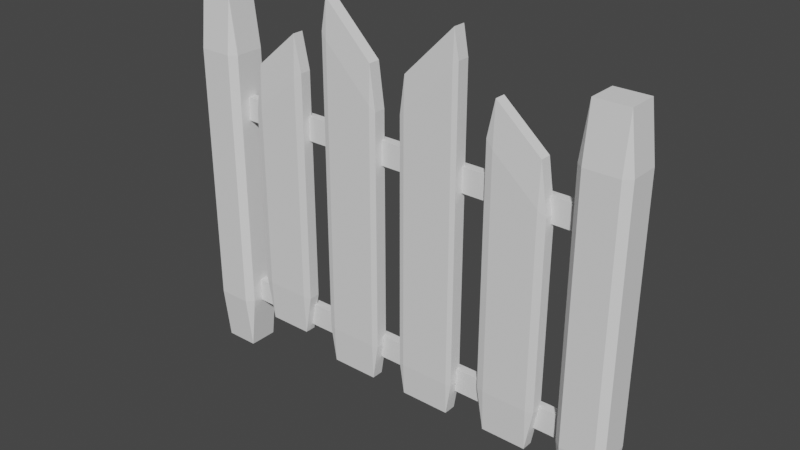 # Source: Fences1.blend  (saved by Blender 2.91.10; exported with 4.5.12 LTS)
import bpy
from mathutils import Matrix  # noqa: F401  (used for matrix-valued properties, if any)

bpy.ops.wm.read_factory_settings(use_empty=True)
scene = bpy.context.scene
scene.name = 'Scene'

# ---- collections
col_collection = bpy.data.collections.new('Collection'); scene.collection.children.link(col_collection)

# ---- world
world_world = bpy.data.worlds.new('World'); scene.world = world_world
world_world.use_nodes = True; world_world.node_tree.nodes.clear()
_N = world_world.node_tree.nodes; _L = world_world.node_tree.links
n0 = _N.new('ShaderNodeOutputWorld'); n0.name = 'World Output'; n0.location = (300, 300)
n1 = _N.new('ShaderNodeBackground'); n1.name = 'Background'; n1.location = (10, 300)
n1.inputs[0].default_value = (0.05088, 0.05088, 0.05088, 1.0)
_L.new(n1.outputs[0], n0.inputs[0])
n0.is_active_output = True
world_world.color = (0.05088, 0.05088, 0.05088)
world_world.use_sun_shadow = False
world_world.sun_shadow_jitter_overblur = 0.0

# ---- meshes
me_cube_017 = bpy.data.meshes.new('Cube.017')
me_cube_017.from_pydata([(-1.0, -0.8332, -0.8332), (-0.8332, -0.8332, -1.0), (-0.8332, -1.0, -0.8332), (-1.0, 0.8332, -0.8332), (-0.8332, 1.0, -0.8332), (-0.8332, 0.8332, -1.0), (1.0, -0.8332, -0.8332), (0.8332, -1.0, -0.8332), (0.8332, -0.8332, -1.0), (0.8332, 1.0, -0.8332), (1.0, 0.8332, -0.8332), (0.8332, 0.8332, -1.0), (-1.0, -0.8332, 0.4644), (-0.8332, -1.0, 0.4885), (-0.8352, -0.8332, 0.657), (-0.8332, 1.0, 0.4885), (-1.0, 0.8332, 0.4644), (-0.8352, 0.8332, 0.657), (0.8332, -1.0, 0.7488), (1.0, -0.8332, 0.7769), (0.8352, -0.8332, 0.918), (0.8332, 1.0, 0.7488), (0.8352, 0.8332, 0.918), (1.0, 0.8332, 0.7769), (-8.876, -1.082, -1.161), (-8.876, -1.905, -0.8713), (-9.111, -1.082, -0.8713), (-8.876, -1.905, 0.5189), (-8.876, -1.082, 0.8082), (-9.111, -1.082, 0.5189), (-8.876, 2.872, -1.161), (-9.111, 2.872, -0.8713), (-8.876, 3.695, -0.8713), (-8.876, 2.872, 0.8082), (-8.876, 3.695, 0.5189), (-9.111, 2.872, 0.5189), (-7.746, -1.082, -1.161), (-7.511, -1.082, -0.8713), (-7.746, -1.905, -0.8713), (-7.746, -1.082, 0.8082), (-7.746, -1.905, 0.5189), (-7.511, -1.082, 0.5189), (-7.746, 2.872, -1.161), (-7.746, 3.695, -0.8713), (-7.511, 2.872, -0.8713), (-7.746, 2.872, 0.8082), (-7.511, 2.872, 0.5189), (-7.746, 3.695, 0.5189), (5.036, -1.082, -1.129), (5.036, -1.905, -0.8492), (4.801, -1.082, -0.8492), (5.036, -1.905, 0.4968), (5.036, -1.082, 0.7769), (4.801, -1.082, 0.4968), (5.036, 2.872, -1.129), (4.801, 2.872, -0.8492), (5.036, 3.695, -0.8492), (5.036, 2.872, 0.7769), (5.036, 3.695, 0.4968), (4.801, 2.872, 0.4968), (6.166, -1.082, -1.129), (6.401, -1.082, -0.8492), (6.166, -1.905, -0.8492), (6.166, -1.082, 0.7769), (6.166, -1.905, 0.4968), (6.401, -1.082, 0.4968), (6.166, 2.872, -1.129), (6.166, 3.695, -0.8492), (6.401, 2.872, -0.8492), (6.166, 2.872, 0.7769), (6.401, 2.872, 0.4968), (6.166, 3.695, 0.4968), (-8.421, 0.2947, 0.1642), (-8.421, 0.2947, 0.2892), (-8.421, 1.495, 0.1642), (-8.421, 1.495, 0.2892), (5.479, 0.2947, 0.1642), (5.479, 0.2947, 0.2892), (5.479, 1.495, 0.1642), (5.479, 1.495, 0.2892), (-8.421, 0.2947, -0.8858), (-8.421, 0.2947, -0.7608), (-8.421, 1.495, -0.8858), (-8.421, 1.495, -0.7608), (5.479, 0.2947, -0.8858), (5.479, 0.2947, -0.7608), (5.479, 1.495, -0.8858), (5.479, 1.495, -0.7608), (-6.848, -0.7442, -0.7023), (-6.592, -0.7442, -0.9201), (-6.592, -1.0, -0.7023), (-6.848, 0.7442, -0.7023), (-6.592, 1.0, -0.7023), (-6.592, 0.7442, -0.9201), (-4.848, -0.7442, -0.7023), (-5.104, -1.0, -0.7023), (-5.104, -0.7442, -0.9201), (-5.104, 1.0, -0.7023), (-4.848, 0.7442, -0.7023), (-5.104, 0.7442, -0.9201), (-6.848, -0.7442, 0.2511), (-6.592, -1.0, 0.2825), (-6.595, -0.7442, 0.5026), (-6.592, 1.0, 0.2825), (-6.848, 0.7442, 0.2511), (-6.595, 0.7442, 0.5026), (-5.104, -1.0, 0.4806), (-4.848, -0.7442, 0.5173), (-5.101, -0.7442, 0.7015), (-5.104, 1.0, 0.4806), (-5.101, 0.7442, 0.7015), (-4.848, 0.7442, 0.5173), (-1.924, 0.8069, -0.8077), (-2.118, 0.8069, -1.001), (-2.118, 1.0, -0.8077), (-1.924, -0.8069, -0.8077), (-2.118, -1.0, -0.8077), (-2.118, -0.8069, -1.001), (-3.924, 0.8069, -0.8077), (-3.731, 1.0, -0.8077), (-3.731, 0.8069, -1.001), (-3.731, -1.0, -0.8077), (-3.924, -0.8069, -0.8077), (-3.731, -0.8069, -1.001), (-1.924, 0.8069, 0.4375), (-2.118, 1.0, 0.4653), (-2.115, 0.8069, 0.6603), (-2.118, -1.0, 0.4653), (-1.924, -0.8069, 0.4375), (-2.115, -0.8069, 0.6603), (-3.731, 1.0, 0.7174), (-3.924, 0.8069, 0.75), (-3.734, 0.8069, 0.9132), (-3.731, -1.0, 0.7174), (-3.734, -0.8069, 0.9132), (-3.924, -0.8069, 0.75), (3.957, 0.7483, -0.7737), (3.705, 0.7483, -0.9919), (3.705, 1.0, -0.7737), (3.957, -0.7484, -0.7737), (3.705, -1.0, -0.7737), (3.705, -0.7484, -0.9919), (1.957, 0.7483, -0.7737), (2.208, 1.0, -0.7737), (2.208, 0.7483, -0.9919), (2.208, -1.0, -0.7737), (1.957, -0.7484, -0.7737), (2.208, -0.7484, -0.9919), (3.957, 0.7483, 0.2045), (3.705, 1.0, 0.2359), (3.708, 0.7483, 0.4564), (3.705, -1.0, 0.2359), (3.957, -0.7484, 0.2045), (3.708, -0.7484, 0.4564), (2.208, 1.0, 0.4387), (1.957, 0.7483, 0.4755), (2.205, 0.7483, 0.66), (2.208, -1.0, 0.4387), (2.205, -0.7484, 0.66), (1.957, -0.7484, 0.4755)], [], [(13, 2, 7, 18), (5, 11, 8, 1), (19, 6, 10, 23), (22, 17, 14, 20), (9, 4, 15, 21), (0, 1, 2), (3, 4, 5), (6, 7, 8), (9, 10, 11), (12, 13, 14), (15, 16, 17), (18, 19, 20), (21, 22, 23), (5, 1, 0, 3), (11, 5, 4, 9), (8, 11, 10, 6), (1, 8, 7, 2), (21, 15, 17, 22), (16, 12, 14, 17), (13, 18, 20, 14), (19, 23, 22, 20), (2, 13, 12, 0), (15, 4, 3, 16), (23, 10, 9, 21), (18, 7, 6, 19), (3, 0, 12, 16), (38, 40, 27, 25), (44, 46, 41, 37), (45, 33, 28, 39), (26, 29, 35, 31), (32, 34, 47, 43), (24, 25, 26), (27, 28, 29), (30, 31, 32), (33, 34, 35), (36, 37, 38), (39, 40, 41), (42, 43, 44), (45, 46, 47), (30, 24, 26, 31), (25, 27, 29, 26), (28, 33, 35, 29), (34, 32, 31, 35), (42, 30, 32, 43), (33, 45, 47, 34), (46, 44, 43, 47), (36, 42, 44, 37), (45, 39, 41, 46), (40, 38, 37, 41), (24, 36, 38, 25), (39, 28, 27, 40), (30, 42, 36, 24), (62, 64, 51, 49), (68, 70, 65, 61), (69, 57, 52, 63), (50, 53, 59, 55), (56, 58, 71, 67), (48, 49, 50), (51, 52, 53), (54, 55, 56), (57, 58, 59), (60, 61, 62), (63, 64, 65), (66, 67, 68), (69, 70, 71), (54, 48, 50, 55), (49, 51, 53, 50), (52, 57, 59, 53), (58, 56, 55, 59), (66, 54, 56, 67), (57, 69, 71, 58), (70, 68, 67, 71), (60, 66, 68, 61), (69, 63, 65, 70), (64, 62, 61, 65), (48, 60, 62, 49), (63, 52, 51, 64), (54, 66, 60, 48), (72, 73, 75, 74), (74, 75, 79, 78), (78, 79, 77, 76), (76, 77, 73, 72), (74, 78, 76, 72), (79, 75, 73, 77), (80, 81, 83, 82), (82, 83, 87, 86), (86, 87, 85, 84), (84, 85, 81, 80), (82, 86, 84, 80), (87, 83, 81, 85), (101, 90, 95, 106), (93, 99, 96, 89), (107, 94, 98, 111), (110, 105, 102, 108), (97, 92, 103, 109), (88, 89, 90), (91, 92, 93), (94, 95, 96), (97, 98, 99), (100, 101, 102), (103, 104, 105), (106, 107, 108), (109, 110, 111), (93, 89, 88, 91), (99, 93, 92, 97), (96, 99, 98, 94), (89, 96, 95, 90), (109, 103, 105, 110), (104, 100, 102, 105), (101, 106, 108, 102), (107, 111, 110, 108), (90, 101, 100, 88), (103, 92, 91, 104), (111, 98, 97, 109), (106, 95, 94, 107), (91, 88, 100, 104), (125, 114, 119, 130), (117, 123, 120, 113), (131, 118, 122, 135), (134, 129, 126, 132), (121, 116, 127, 133), (112, 113, 114), (115, 116, 117), (118, 119, 120), (121, 122, 123), (124, 125, 126), (127, 128, 129), (130, 131, 132), (133, 134, 135), (117, 113, 112, 115), (123, 117, 116, 121), (120, 123, 122, 118), (113, 120, 119, 114), (133, 127, 129, 134), (128, 124, 126, 129), (125, 130, 132, 126), (131, 135, 134, 132), (114, 125, 124, 112), (127, 116, 115, 128), (135, 122, 121, 133), (130, 119, 118, 131), (115, 112, 124, 128), (149, 138, 143, 154), (141, 147, 144, 137), (155, 142, 146, 159), (158, 153, 150, 156), (145, 140, 151, 157), (136, 137, 138), (139, 140, 141), (142, 143, 144), (145, 146, 147), (148, 149, 150), (151, 152, 153), (154, 155, 156), (157, 158, 159), (141, 137, 136, 139), (147, 141, 140, 145), (144, 147, 146, 142), (137, 144, 143, 138), (157, 151, 153, 158), (152, 148, 150, 153), (149, 154, 156, 150), (155, 159, 158, 156), (138, 149, 148, 136), (151, 140, 139, 152), (159, 146, 145, 157), (154, 143, 142, 155), (139, 136, 148, 152)])
_uv = me_cube_017.uv_layers.new(name='UVMap')
_uv.uv.foreach_set('vector', [0.5611, 0.9791, 0.3959, 0.9791, 0.3959, 0.7709, 0.5936, 0.7709, 0.1459, 0.5209, 0.3541, 0.5209, 0.3541, 0.7291, 0.1459, 0.7291, 0.5971, 0.7291, 0.3959, 0.7291, 0.3959, 0.5209, 0.5971, 0.5209, 0.5912, 0.6266, 0.4506, 0.6266, 0.4506, 0.67, 0.5912, 0.67, 0.3959, 0.4791, 0.3959, 0.2709, 0.5611, 0.2709, 0.5936, 0.4791, 0.125, 0.7291, 0.125, 0.7291, 0.1459, 0.75, 0.3959, 0.2291, 0.3959, 0.25, 0.375, 0.2291, 0.3959, 0.75, 0.3959, 0.75, 0.375, 0.7709, 0.3959, 0.4791, 0.3959, 0.5, 0.375, 0.4791, 0.5581, 0.02085, 0.5611, 0.0, 0.5789, 0.02085, 0.5611, 0.2709, 0.5581, 0.25, 0.5821, 0.2706, 0.5936, 0.7709, 0.5971, 0.75, 0.6148, 0.7706, 0.5936, 0.4791, 0.6148, 0.4794, 0.5971, 0.5, 0.1459, 0.5209, 0.1459, 0.7291, 0.125, 0.7291, 0.125, 0.5209, 0.3541, 0.5209, 0.1459, 0.5209, 0.1459, 0.5, 0.3541, 0.5, 0.3541, 0.7291, 0.3541, 0.5209, 0.3959, 0.5209, 0.3959, 0.7291, 0.1459, 0.7291, 0.3541, 0.7291, 0.3541, 0.75, 0.1459, 0.75, 0.5936, 0.4791, 0.5611, 0.2709, 0.5821, 0.2706, 0.6148, 0.4794, 0.5581, 0.2291, 0.5581, 0.02085, 0.5789, 0.02085, 0.5789, 0.2291, 0.5611, 0.9791, 0.5936, 0.7709, 0.6148, 0.7706, 0.5821, 0.9794, 0.5971, 0.7291, 0.5971, 0.5209, 0.618, 0.5209, 0.618, 0.7291, 0.3959, 0.0, 0.5611, 0.0, 0.5581, 0.02085, 0.3959, 0.02085, 0.5611, 0.2709, 0.3959, 0.2709, 0.3959, 0.2291, 0.5581, 0.2291, 0.5971, 0.5209, 0.3959, 0.5209, 0.3959, 0.4791, 0.5936, 0.4791, 0.5936, 0.7709, 0.3959, 0.7709, 0.3959, 0.7291, 0.5971, 0.7291, 0.3959, 0.2291, 0.3959, 0.02085, 0.5581, 0.02085, 0.5581, 0.2291, 0.4117, 0.7867, 0.5883, 0.7867, 0.5883, 0.9633, 0.4117, 0.9633, 0.4117, 0.5367, 0.5883, 0.5367, 0.5883, 0.7133, 0.4117, 0.7133, 0.6617, 0.5367, 0.8383, 0.5367, 0.8383, 0.7133, 0.6617, 0.7133, 0.4117, 0.03673, 0.5883, 0.03673, 0.5883, 0.2133, 0.4117, 0.2133, 0.4117, 0.2867, 0.5883, 0.2867, 0.5883, 0.4633, 0.4117, 0.4633, 0.1617, 0.7133, 0.1617, 0.75, 0.125, 0.7133, 0.5883, 0.9633, 0.625, 0.9633, 0.5883, 1.0, 0.1617, 0.5367, 0.125, 0.5367, 0.1617, 0.5, 0.625, 0.2867, 0.625, 0.2867, 0.5883, 0.25, 0.3383, 0.7133, 0.375, 0.7133, 0.3383, 0.75, 0.625, 0.7867, 0.625, 0.7867, 0.5883, 0.75, 0.3383, 0.5367, 0.3383, 0.5, 0.375, 0.5367, 0.625, 0.5367, 0.625, 0.5367, 0.5883, 0.5, 0.1617, 0.5367, 0.1617, 0.7133, 0.125, 0.7133, 0.125, 0.5367, 0.4117, 0.0, 0.5883, 0.0, 0.5883, 0.03673, 0.4117, 0.03673, 0.625, 0.03673, 0.625, 0.2133, 0.5883, 0.2133, 0.5883, 0.03673, 0.5883, 0.2867, 0.4117, 0.2867, 0.4117, 0.2133, 0.5883, 0.2133, 0.3383, 0.5367, 0.1617, 0.5367, 0.1617, 0.5, 0.3383, 0.5, 0.625, 0.2867, 0.625, 0.4633, 0.5883, 0.4633, 0.5883, 0.2867, 0.5883, 0.5367, 0.4117, 0.5367, 0.4117, 0.4633, 0.5883, 0.4633, 0.3383, 0.7133, 0.3383, 0.5367, 0.4117, 0.5367, 0.4117, 0.7133, 0.6617, 0.5367, 0.6617, 0.7133, 0.5883, 0.7133, 0.5883, 0.5367, 0.5883, 0.7867, 0.4117, 0.7867, 0.4117, 0.7133, 0.5883, 0.7133, 0.1617, 0.7133, 0.3383, 0.7133, 0.3383, 0.75, 0.1617, 0.75, 0.625, 0.7867, 0.625, 0.9633, 0.5883, 0.9633, 0.5883, 0.7867, 0.1617, 0.5367, 0.3383, 0.5367, 0.3383, 0.7133, 0.1617, 0.7133, 0.4117, 0.7867, 0.5883, 0.7867, 0.5883, 0.9633, 0.4117, 0.9633, 0.4117, 0.5367, 0.5883, 0.5367, 0.5883, 0.7133, 0.4117, 0.7133, 0.6617, 0.5367, 0.8383, 0.5367, 0.8383, 0.7133, 0.6617, 0.7133, 0.4117, 0.03673, 0.5883, 0.03673, 0.5883, 0.2133, 0.4117, 0.2133, 0.4117, 0.2867, 0.5883, 0.2867, 0.5883, 0.4633, 0.4117, 0.4633, 0.1617, 0.7133, 0.1617, 0.75, 0.125, 0.7133, 0.5883, 0.9633, 0.625, 0.9633, 0.5883, 1.0, 0.1617, 0.5367, 0.125, 0.5367, 0.1617, 0.5, 0.625, 0.2867, 0.625, 0.2867, 0.5883, 0.25, 0.3383, 0.7133, 0.375, 0.7133, 0.3383, 0.75, 0.625, 0.7867, 0.625, 0.7867, 0.5883, 0.75, 0.3383, 0.5367, 0.3383, 0.5, 0.375, 0.5367, 0.625, 0.5367, 0.625, 0.5367, 0.5883, 0.5, 0.1617, 0.5367, 0.1617, 0.7133, 0.125, 0.7133, 0.125, 0.5367, 0.4117, 0.0, 0.5883, 0.0, 0.5883, 0.03673, 0.4117, 0.03673, 0.625, 0.03673, 0.625, 0.2133, 0.5883, 0.2133, 0.5883, 0.03673, 0.5883, 0.2867, 0.4117, 0.2867, 0.4117, 0.2133, 0.5883, 0.2133, 0.3383, 0.5367, 0.1617, 0.5367, 0.1617, 0.5, 0.3383, 0.5, 0.625, 0.2867, 0.625, 0.4633, 0.5883, 0.4633, 0.5883, 0.2867, 0.5883, 0.5367, 0.4117, 0.5367, 0.4117, 0.4633, 0.5883, 0.4633, 0.3383, 0.7133, 0.3383, 0.5367, 0.4117, 0.5367, 0.4117, 0.7133, 0.6617, 0.5367, 0.6617, 0.7133, 0.5883, 0.7133, 0.5883, 0.5367, 0.5883, 0.7867, 0.4117, 0.7867, 0.4117, 0.7133, 0.5883, 0.7133, 0.1617, 0.7133, 0.3383, 0.7133, 0.3383, 0.75, 0.1617, 0.75, 0.625, 0.7867, 0.625, 0.9633, 0.5883, 0.9633, 0.5883, 0.7867, 0.1617, 0.5367, 0.3383, 0.5367, 0.3383, 0.7133, 0.1617, 0.7133, 0.375, 0.0, 0.625, 0.0, 0.625, 0.25, 0.375, 0.25, 0.375, 0.25, 0.625, 0.25, 0.625, 0.5, 0.375, 0.5, 0.375, 0.5, 0.625, 0.5, 0.625, 0.75, 0.375, 0.75, 0.375, 0.75, 0.625, 0.75, 0.625, 1.0, 0.375, 1.0, 0.125, 0.5, 0.375, 0.5, 0.375, 0.75, 0.125, 0.75, 0.625, 0.5, 0.875, 0.5, 0.875, 0.75, 0.625, 0.75, 0.375, 0.0, 0.625, 0.0, 0.625, 0.25, 0.375, 0.25, 0.375, 0.25, 0.625, 0.25, 0.625, 0.5, 0.375, 0.5, 0.375, 0.5, 0.625, 0.5, 0.625, 0.75, 0.375, 0.75, 0.375, 0.75, 0.625, 0.75, 0.625, 1.0, 0.375, 1.0, 0.125, 0.5, 0.375, 0.5, 0.375, 0.75, 0.125, 0.75, 0.625, 0.5, 0.875, 0.5, 0.875, 0.75, 0.625, 0.75, 0.5515, 0.968, 0.407, 0.968, 0.407, 0.782, 0.5806, 0.782, 0.157, 0.532, 0.343, 0.532, 0.343, 0.718, 0.157, 0.718, 0.586, 0.718, 0.407, 0.718, 0.407, 0.532, 0.586, 0.532, 0.5838, 0.6289, 0.458, 0.6289, 0.458, 0.6677, 0.5838, 0.6677, 0.407, 0.468, 0.407, 0.282, 0.5515, 0.282, 0.5806, 0.468, 0.125, 0.718, 0.125, 0.718, 0.157, 0.75, 0.407, 0.218, 0.407, 0.25, 0.375, 0.218, 0.407, 0.75, 0.407, 0.75, 0.375, 0.782, 0.407, 0.468, 0.407, 0.5, 0.375, 0.468, 0.5469, 0.03198, 0.5515, 0.0, 0.5789, 0.03198, 0.5515, 0.25, 0.5469, 0.25, 0.5789, 0.218, 0.5806, 0.782, 0.586, 0.75, 0.613, 0.7816, 0.5806, 0.468, 0.613, 0.4684, 0.586, 0.5, 0.157, 0.532, 0.157, 0.718, 0.125, 0.718, 0.125, 0.532, 0.343, 0.532, 0.157, 0.532, 0.157, 0.5, 0.343, 0.5, 0.343, 0.718, 0.343, 0.532, 0.407, 0.532, 0.407, 0.718, 0.157, 0.718, 0.343, 0.718, 0.343, 0.75, 0.157, 0.75, 0.5806, 0.468, 0.5515, 0.282, 0.5838, 0.2816, 0.613, 0.4684, 0.5469, 0.218, 0.5469, 0.03198, 0.5789, 0.03198, 0.5789, 0.218, 0.5515, 0.968, 0.5806, 0.782, 0.613, 0.7816, 0.5838, 0.9684, 0.586, 0.718, 0.586, 0.532, 0.618, 0.532, 0.618, 0.718, 0.407, 0.0, 0.5515, 0.0, 0.5469, 0.03198, 0.407, 0.03198, 0.5515, 0.282, 0.407, 0.282, 0.407, 0.218, 0.5469, 0.218, 0.586, 0.532, 0.407, 0.532, 0.407, 0.468, 0.5806, 0.468, 0.5806, 0.782, 0.407, 0.782, 0.407, 0.718, 0.586, 0.718, 0.407, 0.218, 0.407, 0.03198, 0.5469, 0.03198, 0.5469, 0.218, 0.5583, 0.9759, 0.3991, 0.9759, 0.3991, 0.7741, 0.5898, 0.7741, 0.1491, 0.5241, 0.3509, 0.5241, 0.3509, 0.7259, 0.1491, 0.7259, 0.5938, 0.7259, 0.3991, 0.7259, 0.3991, 0.5241, 0.5938, 0.5241, 0.5891, 0.6273, 0.4528, 0.6273, 0.4528, 0.6693, 0.5891, 0.6693, 0.3991, 0.4759, 0.3991, 0.2741, 0.5583, 0.2741, 0.5898, 0.4759, 0.125, 0.7259, 0.125, 0.7259, 0.1491, 0.75, 0.3991, 0.2259, 0.3991, 0.25, 0.375, 0.2259, 0.3991, 0.75, 0.3991, 0.75, 0.375, 0.7741, 0.3991, 0.4759, 0.3991, 0.5, 0.375, 0.4759, 0.5548, 0.02413, 0.5583, 0.0, 0.5789, 0.02413, 0.5583, 0.2741, 0.5548, 0.25, 0.5826, 0.2738, 0.5898, 0.7741, 0.5938, 0.75, 0.6142, 0.7738, 0.5898, 0.4759, 0.6142, 0.4762, 0.5938, 0.5, 0.1491, 0.5241, 0.1491, 0.7259, 0.125, 0.7259, 0.125, 0.5241, 0.3509, 0.5241, 0.1491, 0.5241, 0.1491, 0.5, 0.3509, 0.5, 0.3509, 0.7259, 0.3509, 0.5241, 0.3991, 0.5241, 0.3991, 0.7259, 0.1491, 0.7259, 0.3509, 0.7259, 0.3509, 0.75, 0.1491, 0.75, 0.5898, 0.4759, 0.5583, 0.2741, 0.5826, 0.2738, 0.6142, 0.4762, 0.5548, 0.2259, 0.5548, 0.02413, 0.5789, 0.02413, 0.5789, 0.2259, 0.5583, 0.9759, 0.5898, 0.7741, 0.6142, 0.7738, 0.5826, 0.9762, 0.5938, 0.7259, 0.5938, 0.5241, 0.618, 0.5241, 0.618, 0.7259, 0.3991, 0.0, 0.5583, 0.0, 0.5548, 0.02413, 0.3991, 0.02413, 0.5583, 0.2741, 0.3991, 0.2741, 0.3991, 0.2259, 0.5548, 0.2259, 0.5938, 0.5241, 0.3991, 0.5241, 0.3991, 0.4759, 0.5898, 0.4759, 0.5898, 0.7741, 0.3991, 0.7741, 0.3991, 0.7259, 0.5938, 0.7259, 0.3991, 0.2259, 0.3991, 0.02413, 0.5548, 0.02413, 0.5548, 0.2259, 0.552, 0.9685, 0.4065, 0.9685, 0.4065, 0.7815, 0.5812, 0.7815, 0.1565, 0.5315, 0.3435, 0.5315, 0.3435, 0.7185, 0.1565, 0.7185, 0.5865, 0.7185, 0.4065, 0.7185, 0.4065, 0.5315, 0.5865, 0.5315, 0.5842, 0.6288, 0.4577, 0.6288, 0.4577, 0.6678, 0.5842, 0.6678, 0.4065, 0.4685, 0.4065, 0.2815, 0.552, 0.2815, 0.5812, 0.4685, 0.125, 0.7185, 0.125, 0.7185, 0.1565, 0.75, 0.4065, 0.2185, 0.4065, 0.25, 0.375, 0.2185, 0.4065, 0.75, 0.4065, 0.75, 0.375, 0.7815, 0.4065, 0.4685, 0.4065, 0.5, 0.375, 0.4685, 0.5475, 1.0, 0.5831, 0.9734, 0.5838, 0.9689, 0.552, 0.2815, 0.5475, 0.25, 0.5838, 0.2811, 0.5812, 0.7815, 0.5865, 0.75, 0.6131, 0.7811, 0.5812, 0.4685, 0.6131, 0.4689, 0.5865, 0.5, 0.1565, 0.5315, 0.1565, 0.7185, 0.125, 0.7185, 0.125, 0.5315, 0.3435, 0.5315, 0.1565, 0.5315, 0.1565, 0.5, 0.3435, 0.5, 0.3435, 0.7185, 0.3435, 0.5315, 0.4065, 0.5315, 0.4065, 0.7185, 0.1565, 0.7185, 0.3435, 0.7185, 0.3435, 0.75, 0.1565, 0.75, 0.5812, 0.4685, 0.552, 0.2815, 0.5838, 0.2811, 0.6131, 0.4689, 0.5475, 0.2185, 0.5475, 0.03146, 0.5789, 0.03146, 0.5789, 0.2185, 0.552, 0.9685, 0.5812, 0.7815, 0.6131, 0.7811, 0.5838, 0.9689, 0.5865, 0.7185, 0.5865, 0.5315, 0.618, 0.5315, 0.618, 0.7185, 0.4065, 0.0, 0.552, 0.0, 0.5475, 0.03146, 0.4065, 0.03146, 0.552, 0.2815, 0.4065, 0.2815, 0.4065, 0.2185, 0.5475, 0.2185, 0.5865, 0.5315, 0.4065, 0.5315, 0.4065, 0.4685, 0.5812, 0.4685, 0.5812, 0.7815, 0.4065, 0.7815, 0.4065, 0.7185, 0.5865, 0.7185, 0.4065, 0.2185, 0.4065, 0.03146, 0.5475, 0.03146, 0.5475, 0.2185])
me_cube_017.use_remesh_fix_poles = True
me_cube_017.use_remesh_preserve_attributes = False
me_cube_017.use_mirror_vertex_groups = False
me_cube_017.update()

# ---- objects
ob_cube_015 = bpy.data.objects.new('Cube.015', me_cube_017)

# ---- transforms, parenting, visibility, modifiers, constraints
ob_cube_015.location = (0.09542, 0.2542, 1.426)
ob_cube_015.scale = (0.2, 0.05, 1.28)
ob_cube_015.lineart.crease_threshold = 0.0

# ---- collection membership
col_collection.objects.link(ob_cube_015)

# ---- scene / render settings (as saved in the file)
scene.frame_start = 1; scene.frame_end = 250; scene.frame_set(1)
scene.render.engine = 'BLENDER_EEVEE_NEXT'
scene.cycles.use_denoising = False
scene.cycles.samples = 128
scene.cycles.sampling_pattern = 'TABULATED_SOBOL'
scene.cycles.use_adaptive_sampling = False
scene.cycles.use_light_tree = False
scene.view_settings.view_transform = 'Filmic'
bpy.context.view_layer.update()

# ---- added for rendering (the .blend has no active camera and no usable light): camera, sun
cam_auto = bpy.data.cameras.new('AutoCamera')
cam_auto.lens = 50.0
cam_auto.sensor_width = 36.0
cam_auto.clip_end = 1000.0
ob_auto_camera = bpy.data.objects.new('AutoCamera', cam_auto)
scene.collection.objects.link(ob_auto_camera)
ob_auto_camera.location = (3.61466, -4.24933, 4.30247)
ob_auto_camera.rotation_euler = (1.09748, -7.21219e-08, 0.694738)
scene.camera = ob_auto_camera
light_auto_sun = bpy.data.lights.new('AutoSun', 'SUN')
light_auto_sun.energy = 3.0
light_auto_sun.angle = 0.0523599
ob_auto_sun = bpy.data.objects.new('AutoSun', light_auto_sun)
scene.collection.objects.link(ob_auto_sun)
ob_auto_sun.rotation_euler = (0.872665, 0.174533, 0.523599)
bpy.context.view_layer.update()
